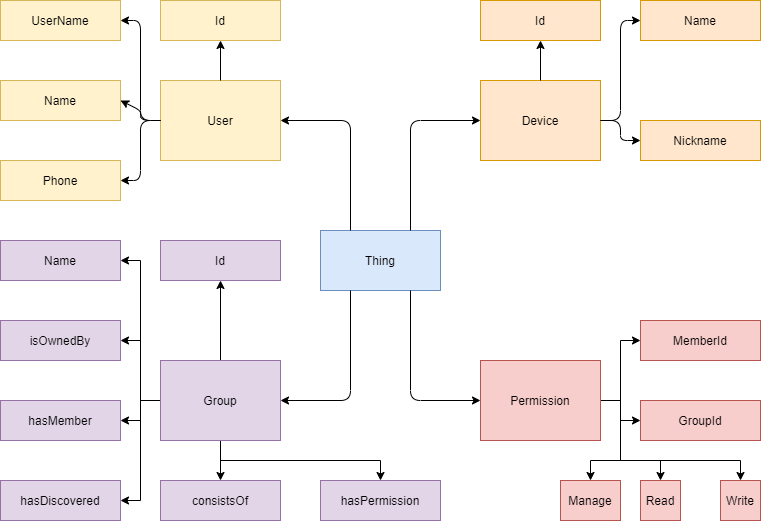

The diagram above was exported from draw.io. Its source (the exported page's mxGraphModel, read from the mxfile embedded in the PNG):
<mxGraphModel dx="1422" dy="762" grid="1" gridSize="10" guides="1" tooltips="1" connect="1" arrows="1" fold="1" page="1" pageScale="1" pageWidth="850" pageHeight="1100" math="0" shadow="0">
  <root>
    <mxCell id="0" />
    <mxCell id="1" parent="0" />
    <mxCell id="GI5Z-9gu6GR3hNZSlb2k-1" value="Thing" style="rounded=0;whiteSpace=wrap;html=1;fillColor=#dae8fc;strokeColor=#6c8ebf;" vertex="1" parent="1">
      <mxGeometry x="360" y="350" width="120" height="60" as="geometry" />
    </mxCell>
    <mxCell id="GI5Z-9gu6GR3hNZSlb2k-2" value="Device" style="rounded=0;whiteSpace=wrap;html=1;fillColor=#ffe6cc;strokeColor=#d79b00;" vertex="1" parent="1">
      <mxGeometry x="520" y="200" width="120" height="80" as="geometry" />
    </mxCell>
    <mxCell id="GI5Z-9gu6GR3hNZSlb2k-3" value="" style="endArrow=classic;html=1;entryX=0;entryY=0.5;entryDx=0;entryDy=0;exitX=0.75;exitY=0;exitDx=0;exitDy=0;" edge="1" parent="1" source="GI5Z-9gu6GR3hNZSlb2k-1" target="GI5Z-9gu6GR3hNZSlb2k-2">
      <mxGeometry width="50" height="50" relative="1" as="geometry">
        <mxPoint x="400" y="420" as="sourcePoint" />
        <mxPoint x="450" y="370" as="targetPoint" />
        <Array as="points">
          <mxPoint x="450" y="240" />
        </Array>
      </mxGeometry>
    </mxCell>
    <mxCell id="GI5Z-9gu6GR3hNZSlb2k-6" value="User" style="rounded=0;whiteSpace=wrap;html=1;fillColor=#fff2cc;strokeColor=#d6b656;" vertex="1" parent="1">
      <mxGeometry x="200" y="200" width="120" height="80" as="geometry" />
    </mxCell>
    <mxCell id="GI5Z-9gu6GR3hNZSlb2k-7" value="" style="endArrow=classic;html=1;entryX=1;entryY=0.5;entryDx=0;entryDy=0;exitX=0.25;exitY=0;exitDx=0;exitDy=0;" edge="1" parent="1" source="GI5Z-9gu6GR3hNZSlb2k-1" target="GI5Z-9gu6GR3hNZSlb2k-6">
      <mxGeometry width="50" height="50" relative="1" as="geometry">
        <mxPoint x="400" y="420" as="sourcePoint" />
        <mxPoint x="450" y="370" as="targetPoint" />
        <Array as="points">
          <mxPoint x="390" y="240" />
        </Array>
      </mxGeometry>
    </mxCell>
    <mxCell id="GI5Z-9gu6GR3hNZSlb2k-53" style="edgeStyle=orthogonalEdgeStyle;rounded=0;orthogonalLoop=1;jettySize=auto;html=1;exitX=0.5;exitY=0;exitDx=0;exitDy=0;entryX=0.5;entryY=1;entryDx=0;entryDy=0;" edge="1" parent="1" source="GI5Z-9gu6GR3hNZSlb2k-8" target="GI5Z-9gu6GR3hNZSlb2k-43">
      <mxGeometry relative="1" as="geometry" />
    </mxCell>
    <mxCell id="GI5Z-9gu6GR3hNZSlb2k-54" style="edgeStyle=orthogonalEdgeStyle;rounded=0;orthogonalLoop=1;jettySize=auto;html=1;exitX=0;exitY=0.5;exitDx=0;exitDy=0;entryX=1;entryY=0.5;entryDx=0;entryDy=0;" edge="1" parent="1" source="GI5Z-9gu6GR3hNZSlb2k-8" target="GI5Z-9gu6GR3hNZSlb2k-44">
      <mxGeometry relative="1" as="geometry" />
    </mxCell>
    <mxCell id="GI5Z-9gu6GR3hNZSlb2k-55" style="edgeStyle=orthogonalEdgeStyle;rounded=0;orthogonalLoop=1;jettySize=auto;html=1;exitX=0;exitY=0.5;exitDx=0;exitDy=0;entryX=1;entryY=0.5;entryDx=0;entryDy=0;" edge="1" parent="1" source="GI5Z-9gu6GR3hNZSlb2k-8" target="GI5Z-9gu6GR3hNZSlb2k-46">
      <mxGeometry relative="1" as="geometry" />
    </mxCell>
    <mxCell id="GI5Z-9gu6GR3hNZSlb2k-56" style="edgeStyle=orthogonalEdgeStyle;rounded=0;orthogonalLoop=1;jettySize=auto;html=1;exitX=0;exitY=0.5;exitDx=0;exitDy=0;entryX=1;entryY=0.5;entryDx=0;entryDy=0;" edge="1" parent="1" source="GI5Z-9gu6GR3hNZSlb2k-8" target="GI5Z-9gu6GR3hNZSlb2k-47">
      <mxGeometry relative="1" as="geometry" />
    </mxCell>
    <mxCell id="GI5Z-9gu6GR3hNZSlb2k-57" style="edgeStyle=orthogonalEdgeStyle;rounded=0;orthogonalLoop=1;jettySize=auto;html=1;entryX=1;entryY=0.5;entryDx=0;entryDy=0;" edge="1" parent="1" source="GI5Z-9gu6GR3hNZSlb2k-8" target="GI5Z-9gu6GR3hNZSlb2k-48">
      <mxGeometry relative="1" as="geometry" />
    </mxCell>
    <mxCell id="GI5Z-9gu6GR3hNZSlb2k-58" style="edgeStyle=orthogonalEdgeStyle;rounded=0;orthogonalLoop=1;jettySize=auto;html=1;exitX=0.5;exitY=1;exitDx=0;exitDy=0;" edge="1" parent="1" source="GI5Z-9gu6GR3hNZSlb2k-8" target="GI5Z-9gu6GR3hNZSlb2k-49">
      <mxGeometry relative="1" as="geometry" />
    </mxCell>
    <mxCell id="GI5Z-9gu6GR3hNZSlb2k-59" style="edgeStyle=orthogonalEdgeStyle;rounded=0;orthogonalLoop=1;jettySize=auto;html=1;exitX=0.5;exitY=1;exitDx=0;exitDy=0;entryX=0.5;entryY=0;entryDx=0;entryDy=0;" edge="1" parent="1" source="GI5Z-9gu6GR3hNZSlb2k-8" target="GI5Z-9gu6GR3hNZSlb2k-52">
      <mxGeometry relative="1" as="geometry" />
    </mxCell>
    <mxCell id="GI5Z-9gu6GR3hNZSlb2k-8" value="Group" style="rounded=0;whiteSpace=wrap;html=1;fillColor=#e1d5e7;strokeColor=#9673a6;" vertex="1" parent="1">
      <mxGeometry x="200" y="480" width="120" height="80" as="geometry" />
    </mxCell>
    <mxCell id="GI5Z-9gu6GR3hNZSlb2k-37" style="edgeStyle=orthogonalEdgeStyle;rounded=0;orthogonalLoop=1;jettySize=auto;html=1;exitX=1;exitY=0.5;exitDx=0;exitDy=0;entryX=0;entryY=0.5;entryDx=0;entryDy=0;" edge="1" parent="1" source="GI5Z-9gu6GR3hNZSlb2k-9" target="GI5Z-9gu6GR3hNZSlb2k-31">
      <mxGeometry relative="1" as="geometry" />
    </mxCell>
    <mxCell id="GI5Z-9gu6GR3hNZSlb2k-38" style="edgeStyle=orthogonalEdgeStyle;rounded=0;orthogonalLoop=1;jettySize=auto;html=1;exitX=1;exitY=0.5;exitDx=0;exitDy=0;entryX=0;entryY=0.5;entryDx=0;entryDy=0;" edge="1" parent="1" source="GI5Z-9gu6GR3hNZSlb2k-9" target="GI5Z-9gu6GR3hNZSlb2k-32">
      <mxGeometry relative="1" as="geometry" />
    </mxCell>
    <mxCell id="GI5Z-9gu6GR3hNZSlb2k-40" style="edgeStyle=orthogonalEdgeStyle;rounded=0;orthogonalLoop=1;jettySize=auto;html=1;exitX=1;exitY=0.5;exitDx=0;exitDy=0;entryX=0.5;entryY=0;entryDx=0;entryDy=0;" edge="1" parent="1" source="GI5Z-9gu6GR3hNZSlb2k-9" target="GI5Z-9gu6GR3hNZSlb2k-34">
      <mxGeometry relative="1" as="geometry">
        <Array as="points">
          <mxPoint x="660" y="520" />
          <mxPoint x="660" y="580" />
          <mxPoint x="700" y="580" />
        </Array>
      </mxGeometry>
    </mxCell>
    <mxCell id="GI5Z-9gu6GR3hNZSlb2k-41" style="edgeStyle=orthogonalEdgeStyle;rounded=0;orthogonalLoop=1;jettySize=auto;html=1;exitX=1;exitY=0.5;exitDx=0;exitDy=0;" edge="1" parent="1" source="GI5Z-9gu6GR3hNZSlb2k-9" target="GI5Z-9gu6GR3hNZSlb2k-35">
      <mxGeometry relative="1" as="geometry" />
    </mxCell>
    <mxCell id="GI5Z-9gu6GR3hNZSlb2k-42" style="edgeStyle=orthogonalEdgeStyle;rounded=0;orthogonalLoop=1;jettySize=auto;html=1;entryX=0.5;entryY=0;entryDx=0;entryDy=0;" edge="1" parent="1" target="GI5Z-9gu6GR3hNZSlb2k-33">
      <mxGeometry relative="1" as="geometry">
        <mxPoint x="660" y="580" as="sourcePoint" />
      </mxGeometry>
    </mxCell>
    <mxCell id="GI5Z-9gu6GR3hNZSlb2k-9" value="Permission" style="rounded=0;whiteSpace=wrap;html=1;fillColor=#f8cecc;strokeColor=#b85450;" vertex="1" parent="1">
      <mxGeometry x="520" y="480" width="120" height="80" as="geometry" />
    </mxCell>
    <mxCell id="GI5Z-9gu6GR3hNZSlb2k-10" value="" style="endArrow=classic;html=1;entryX=0;entryY=0.5;entryDx=0;entryDy=0;exitX=0.75;exitY=1;exitDx=0;exitDy=0;" edge="1" parent="1" source="GI5Z-9gu6GR3hNZSlb2k-1" target="GI5Z-9gu6GR3hNZSlb2k-9">
      <mxGeometry width="50" height="50" relative="1" as="geometry">
        <mxPoint x="400" y="420" as="sourcePoint" />
        <mxPoint x="450" y="370" as="targetPoint" />
        <Array as="points">
          <mxPoint x="450" y="520" />
        </Array>
      </mxGeometry>
    </mxCell>
    <mxCell id="GI5Z-9gu6GR3hNZSlb2k-12" value="" style="endArrow=classic;html=1;entryX=1;entryY=0.5;entryDx=0;entryDy=0;exitX=0.25;exitY=1;exitDx=0;exitDy=0;" edge="1" parent="1" source="GI5Z-9gu6GR3hNZSlb2k-1" target="GI5Z-9gu6GR3hNZSlb2k-8">
      <mxGeometry width="50" height="50" relative="1" as="geometry">
        <mxPoint x="400" y="420" as="sourcePoint" />
        <mxPoint x="450" y="370" as="targetPoint" />
        <Array as="points">
          <mxPoint x="390" y="520" />
        </Array>
      </mxGeometry>
    </mxCell>
    <mxCell id="GI5Z-9gu6GR3hNZSlb2k-13" value="Id" style="rounded=0;whiteSpace=wrap;html=1;fillColor=#fff2cc;strokeColor=#d6b656;" vertex="1" parent="1">
      <mxGeometry x="200" y="120" width="120" height="40" as="geometry" />
    </mxCell>
    <mxCell id="GI5Z-9gu6GR3hNZSlb2k-15" value="UserName" style="rounded=0;whiteSpace=wrap;html=1;fillColor=#fff2cc;strokeColor=#d6b656;" vertex="1" parent="1">
      <mxGeometry x="40" y="120" width="120" height="40" as="geometry" />
    </mxCell>
    <mxCell id="GI5Z-9gu6GR3hNZSlb2k-16" value="Name" style="rounded=0;whiteSpace=wrap;html=1;fillColor=#fff2cc;strokeColor=#d6b656;" vertex="1" parent="1">
      <mxGeometry x="40" y="200" width="120" height="40" as="geometry" />
    </mxCell>
    <mxCell id="GI5Z-9gu6GR3hNZSlb2k-17" value="Phone" style="rounded=0;whiteSpace=wrap;html=1;fillColor=#fff2cc;strokeColor=#d6b656;" vertex="1" parent="1">
      <mxGeometry x="40" y="280" width="120" height="40" as="geometry" />
    </mxCell>
    <mxCell id="GI5Z-9gu6GR3hNZSlb2k-18" value="" style="endArrow=classic;html=1;entryX=1;entryY=0.5;entryDx=0;entryDy=0;exitX=0;exitY=0.5;exitDx=0;exitDy=0;" edge="1" parent="1" source="GI5Z-9gu6GR3hNZSlb2k-6" target="GI5Z-9gu6GR3hNZSlb2k-17">
      <mxGeometry width="50" height="50" relative="1" as="geometry">
        <mxPoint x="400" y="420" as="sourcePoint" />
        <mxPoint x="450" y="370" as="targetPoint" />
        <Array as="points">
          <mxPoint x="180" y="240" />
          <mxPoint x="180" y="300" />
        </Array>
      </mxGeometry>
    </mxCell>
    <mxCell id="GI5Z-9gu6GR3hNZSlb2k-19" value="" style="endArrow=classic;html=1;entryX=1;entryY=0.5;entryDx=0;entryDy=0;" edge="1" parent="1" target="GI5Z-9gu6GR3hNZSlb2k-16">
      <mxGeometry width="50" height="50" relative="1" as="geometry">
        <mxPoint x="200" y="240" as="sourcePoint" />
        <mxPoint x="170" y="310" as="targetPoint" />
        <Array as="points">
          <mxPoint x="180" y="240" />
          <mxPoint x="180" y="230" />
        </Array>
      </mxGeometry>
    </mxCell>
    <mxCell id="GI5Z-9gu6GR3hNZSlb2k-20" value="" style="endArrow=classic;html=1;entryX=1;entryY=0.5;entryDx=0;entryDy=0;" edge="1" parent="1" target="GI5Z-9gu6GR3hNZSlb2k-15">
      <mxGeometry width="50" height="50" relative="1" as="geometry">
        <mxPoint x="200" y="240" as="sourcePoint" />
        <mxPoint x="180" y="320" as="targetPoint" />
        <Array as="points">
          <mxPoint x="180" y="240" />
          <mxPoint x="180" y="140" />
        </Array>
      </mxGeometry>
    </mxCell>
    <mxCell id="GI5Z-9gu6GR3hNZSlb2k-21" value="" style="endArrow=classic;html=1;entryX=0.5;entryY=1;entryDx=0;entryDy=0;exitX=0.5;exitY=0;exitDx=0;exitDy=0;" edge="1" parent="1" source="GI5Z-9gu6GR3hNZSlb2k-6" target="GI5Z-9gu6GR3hNZSlb2k-13">
      <mxGeometry width="50" height="50" relative="1" as="geometry">
        <mxPoint x="230" y="270" as="sourcePoint" />
        <mxPoint x="190" y="330" as="targetPoint" />
      </mxGeometry>
    </mxCell>
    <mxCell id="GI5Z-9gu6GR3hNZSlb2k-22" value="Id" style="rounded=0;whiteSpace=wrap;html=1;fillColor=#ffe6cc;strokeColor=#d79b00;" vertex="1" parent="1">
      <mxGeometry x="520" y="120" width="120" height="40" as="geometry" />
    </mxCell>
    <mxCell id="GI5Z-9gu6GR3hNZSlb2k-24" value="Name" style="rounded=0;whiteSpace=wrap;html=1;fillColor=#ffe6cc;strokeColor=#d79b00;" vertex="1" parent="1">
      <mxGeometry x="680" y="120" width="120" height="40" as="geometry" />
    </mxCell>
    <mxCell id="GI5Z-9gu6GR3hNZSlb2k-25" value="Nickname" style="rounded=0;whiteSpace=wrap;html=1;fillColor=#ffe6cc;strokeColor=#d79b00;" vertex="1" parent="1">
      <mxGeometry x="680" y="240" width="120" height="40" as="geometry" />
    </mxCell>
    <mxCell id="GI5Z-9gu6GR3hNZSlb2k-26" value="" style="endArrow=classic;html=1;entryX=0;entryY=0.5;entryDx=0;entryDy=0;exitX=1;exitY=0.5;exitDx=0;exitDy=0;" edge="1" parent="1" source="GI5Z-9gu6GR3hNZSlb2k-2" target="GI5Z-9gu6GR3hNZSlb2k-25">
      <mxGeometry width="50" height="50" relative="1" as="geometry">
        <mxPoint x="400" y="420" as="sourcePoint" />
        <mxPoint x="450" y="370" as="targetPoint" />
        <Array as="points">
          <mxPoint x="660" y="240" />
          <mxPoint x="660" y="260" />
        </Array>
      </mxGeometry>
    </mxCell>
    <mxCell id="GI5Z-9gu6GR3hNZSlb2k-28" value="" style="endArrow=classic;html=1;entryX=0;entryY=0.5;entryDx=0;entryDy=0;" edge="1" parent="1" target="GI5Z-9gu6GR3hNZSlb2k-24">
      <mxGeometry width="50" height="50" relative="1" as="geometry">
        <mxPoint x="640" y="240" as="sourcePoint" />
        <mxPoint x="690" y="230" as="targetPoint" />
        <Array as="points">
          <mxPoint x="660" y="240" />
          <mxPoint x="660" y="140" />
        </Array>
      </mxGeometry>
    </mxCell>
    <mxCell id="GI5Z-9gu6GR3hNZSlb2k-29" value="" style="endArrow=classic;html=1;entryX=0.5;entryY=1;entryDx=0;entryDy=0;exitX=0.5;exitY=0;exitDx=0;exitDy=0;" edge="1" parent="1" source="GI5Z-9gu6GR3hNZSlb2k-2" target="GI5Z-9gu6GR3hNZSlb2k-22">
      <mxGeometry width="50" height="50" relative="1" as="geometry">
        <mxPoint x="660" y="260" as="sourcePoint" />
        <mxPoint x="700" y="240" as="targetPoint" />
      </mxGeometry>
    </mxCell>
    <mxCell id="GI5Z-9gu6GR3hNZSlb2k-31" value="MemberId" style="rounded=0;whiteSpace=wrap;html=1;fillColor=#f8cecc;strokeColor=#b85450;" vertex="1" parent="1">
      <mxGeometry x="680" y="440" width="120" height="40" as="geometry" />
    </mxCell>
    <mxCell id="GI5Z-9gu6GR3hNZSlb2k-32" value="GroupId" style="rounded=0;whiteSpace=wrap;html=1;fillColor=#f8cecc;strokeColor=#b85450;" vertex="1" parent="1">
      <mxGeometry x="680" y="520" width="120" height="40" as="geometry" />
    </mxCell>
    <mxCell id="GI5Z-9gu6GR3hNZSlb2k-33" value="Write" style="rounded=0;whiteSpace=wrap;html=1;fillColor=#f8cecc;strokeColor=#b85450;" vertex="1" parent="1">
      <mxGeometry x="760" y="600" width="40" height="40" as="geometry" />
    </mxCell>
    <mxCell id="GI5Z-9gu6GR3hNZSlb2k-34" value="Read" style="rounded=0;whiteSpace=wrap;html=1;fillColor=#f8cecc;strokeColor=#b85450;" vertex="1" parent="1">
      <mxGeometry x="680" y="600" width="40" height="40" as="geometry" />
    </mxCell>
    <mxCell id="GI5Z-9gu6GR3hNZSlb2k-35" value="Manage" style="rounded=0;whiteSpace=wrap;html=1;fillColor=#f8cecc;strokeColor=#b85450;" vertex="1" parent="1">
      <mxGeometry x="600" y="600" width="60" height="40" as="geometry" />
    </mxCell>
    <mxCell id="GI5Z-9gu6GR3hNZSlb2k-43" value="Id" style="rounded=0;whiteSpace=wrap;html=1;fillColor=#e1d5e7;strokeColor=#9673a6;" vertex="1" parent="1">
      <mxGeometry x="200" y="360" width="120" height="40" as="geometry" />
    </mxCell>
    <mxCell id="GI5Z-9gu6GR3hNZSlb2k-44" value="Name" style="rounded=0;whiteSpace=wrap;html=1;fillColor=#e1d5e7;strokeColor=#9673a6;" vertex="1" parent="1">
      <mxGeometry x="40" y="360" width="120" height="40" as="geometry" />
    </mxCell>
    <mxCell id="GI5Z-9gu6GR3hNZSlb2k-46" value="isOwnedBy" style="rounded=0;whiteSpace=wrap;html=1;fillColor=#e1d5e7;strokeColor=#9673a6;" vertex="1" parent="1">
      <mxGeometry x="40" y="440" width="120" height="40" as="geometry" />
    </mxCell>
    <mxCell id="GI5Z-9gu6GR3hNZSlb2k-47" value="hasMember" style="rounded=0;whiteSpace=wrap;html=1;fillColor=#e1d5e7;strokeColor=#9673a6;" vertex="1" parent="1">
      <mxGeometry x="40" y="520" width="120" height="40" as="geometry" />
    </mxCell>
    <mxCell id="GI5Z-9gu6GR3hNZSlb2k-48" value="hasDiscovered" style="rounded=0;whiteSpace=wrap;html=1;fillColor=#e1d5e7;strokeColor=#9673a6;" vertex="1" parent="1">
      <mxGeometry x="40" y="600" width="120" height="40" as="geometry" />
    </mxCell>
    <mxCell id="GI5Z-9gu6GR3hNZSlb2k-49" value="consistsOf" style="rounded=0;whiteSpace=wrap;html=1;fillColor=#e1d5e7;strokeColor=#9673a6;" vertex="1" parent="1">
      <mxGeometry x="200" y="600" width="120" height="40" as="geometry" />
    </mxCell>
    <mxCell id="GI5Z-9gu6GR3hNZSlb2k-52" value="hasPermission" style="rounded=0;whiteSpace=wrap;html=1;fillColor=#e1d5e7;strokeColor=#9673a6;" vertex="1" parent="1">
      <mxGeometry x="360" y="600" width="120" height="40" as="geometry" />
    </mxCell>
  </root>
</mxGraphModel>